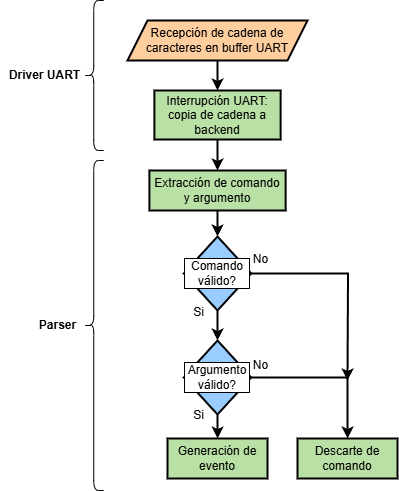

The diagram above was exported from draw.io. Its source (the exported page's mxGraphModel, read from the mxfile embedded in the PNG):
<mxGraphModel dx="1141" dy="633" grid="1" gridSize="10" guides="1" tooltips="1" connect="1" arrows="1" fold="1" page="1" pageScale="1" pageWidth="850" pageHeight="1100" math="0" shadow="0" adaptiveColors="none">
  <root>
    <mxCell id="0" />
    <mxCell id="1" parent="0" />
    <mxCell id="2" style="edgeStyle=orthogonalEdgeStyle;rounded=0;orthogonalLoop=1;jettySize=auto;html=1;entryX=0.5;entryY=0;entryDx=0;entryDy=0;strokeWidth=2;" edge="1" source="3" target="7" parent="1">
      <mxGeometry relative="1" as="geometry" />
    </mxCell>
    <mxCell id="3" value="Interrupción UART: copia de cadena a backend" style="rounded=0;whiteSpace=wrap;html=1;fontStyle=0;strokeWidth=2;fillColor=#B9E0A5;strokeColor=#000000;fontColor=#000000;" vertex="1" parent="1">
      <mxGeometry x="1776.89" y="910" width="126.24" height="49" as="geometry" />
    </mxCell>
    <mxCell id="4" style="edgeStyle=orthogonalEdgeStyle;rounded=0;orthogonalLoop=1;jettySize=auto;html=1;entryX=0.5;entryY=0;entryDx=0;entryDy=0;strokeWidth=2;" edge="1" source="5" target="3" parent="1">
      <mxGeometry relative="1" as="geometry" />
    </mxCell>
    <mxCell id="5" value="Recepción de cadena de caracteres en buffer UART" style="shape=parallelogram;perimeter=parallelogramPerimeter;whiteSpace=wrap;html=1;fixedSize=1;fontStyle=0;strokeWidth=2;fillColor=#FFCE9F;" vertex="1" parent="1">
      <mxGeometry x="1750.01" y="840" width="179.99" height="40" as="geometry" />
    </mxCell>
    <mxCell id="6" style="edgeStyle=orthogonalEdgeStyle;rounded=0;orthogonalLoop=1;jettySize=auto;html=1;entryX=0.5;entryY=0;entryDx=0;entryDy=0;strokeWidth=2;" edge="1" source="7" target="10" parent="1">
      <mxGeometry relative="1" as="geometry" />
    </mxCell>
    <mxCell id="7" value="Extracción de comando y argumento" style="rounded=0;whiteSpace=wrap;html=1;fontStyle=0;strokeWidth=2;fillColor=#B9E0A5;strokeColor=#000000;fontColor=#000000;" vertex="1" parent="1">
      <mxGeometry x="1771.89" y="990" width="136.24" height="40" as="geometry" />
    </mxCell>
    <mxCell id="8" style="edgeStyle=orthogonalEdgeStyle;rounded=0;orthogonalLoop=1;jettySize=auto;html=1;exitX=0.5;exitY=1;exitDx=0;exitDy=0;fontStyle=0;strokeWidth=2;entryX=0.5;entryY=0;entryDx=0;entryDy=0;" edge="1" source="10" target="15" parent="1">
      <mxGeometry relative="1" as="geometry">
        <Array as="points">
          <mxPoint x="1840" y="1147" />
        </Array>
        <mxPoint x="1903.75" y="1237" as="sourcePoint" />
        <mxPoint x="1854" y="1260" as="targetPoint" />
      </mxGeometry>
    </mxCell>
    <mxCell id="9" style="edgeStyle=orthogonalEdgeStyle;rounded=0;orthogonalLoop=1;jettySize=auto;html=1;strokeWidth=2;" edge="1" source="10" parent="1">
      <mxGeometry relative="1" as="geometry">
        <mxPoint x="1970" y="1200" as="targetPoint" />
      </mxGeometry>
    </mxCell>
    <mxCell id="10" value="Comando válido?" style="rhombus;whiteSpace=wrap;html=1;fontSize=12;fontStyle=0;strokeWidth=2;fillColor=#99CCFF;labelBackgroundColor=default;labelBorderColor=default;" vertex="1" parent="1">
      <mxGeometry x="1806.25" y="1056" width="67.5" height="74" as="geometry" />
    </mxCell>
    <mxCell id="11" value="No" style="text;html=1;align=center;verticalAlign=middle;resizable=0;points=[];autosize=1;strokeColor=none;fillColor=none;fontStyle=0;strokeWidth=2;" vertex="1" parent="1">
      <mxGeometry x="1863.13" y="1170" width="40" height="30" as="geometry" />
    </mxCell>
    <mxCell id="12" value="Si" style="text;html=1;align=center;verticalAlign=middle;resizable=0;points=[];autosize=1;strokeColor=none;fillColor=none;fontStyle=0;strokeWidth=2;" vertex="1" parent="1">
      <mxGeometry x="1806.25" y="1117" width="30" height="30" as="geometry" />
    </mxCell>
    <mxCell id="13" style="edgeStyle=orthogonalEdgeStyle;rounded=0;orthogonalLoop=1;jettySize=auto;html=1;entryX=0.5;entryY=0;entryDx=0;entryDy=0;strokeWidth=2;" edge="1" source="15" target="18" parent="1">
      <mxGeometry relative="1" as="geometry" />
    </mxCell>
    <mxCell id="14" style="edgeStyle=orthogonalEdgeStyle;rounded=0;orthogonalLoop=1;jettySize=auto;html=1;strokeWidth=2;" edge="1" source="15" target="21" parent="1">
      <mxGeometry relative="1" as="geometry" />
    </mxCell>
    <mxCell id="15" value="Argumento válido?" style="rhombus;whiteSpace=wrap;html=1;fontSize=12;fontStyle=0;strokeWidth=2;fillColor=#99CCFF;labelBackgroundColor=default;labelBorderColor=default;" vertex="1" parent="1">
      <mxGeometry x="1806.25" y="1160" width="67.5" height="74" as="geometry" />
    </mxCell>
    <mxCell id="16" value="No" style="text;html=1;align=center;verticalAlign=middle;resizable=0;points=[];autosize=1;strokeColor=none;fillColor=none;fontStyle=0;strokeWidth=2;" vertex="1" parent="1">
      <mxGeometry x="1863.13" y="1064" width="40" height="30" as="geometry" />
    </mxCell>
    <mxCell id="17" value="Si" style="text;html=1;align=center;verticalAlign=middle;resizable=0;points=[];autosize=1;strokeColor=none;fillColor=none;fontStyle=0;strokeWidth=2;" vertex="1" parent="1">
      <mxGeometry x="1806.25" y="1220" width="30" height="30" as="geometry" />
    </mxCell>
    <mxCell id="18" value="Generación de evento" style="rounded=0;whiteSpace=wrap;html=1;fontStyle=0;strokeWidth=2;fillColor=#B9E0A5;strokeColor=#000000;fontColor=#000000;" vertex="1" parent="1">
      <mxGeometry x="1790" y="1258" width="100" height="40" as="geometry" />
    </mxCell>
    <mxCell id="19" value="" style="shape=curlyBracket;whiteSpace=wrap;html=1;rounded=1;labelPosition=left;verticalLabelPosition=middle;align=right;verticalAlign=middle;strokeWidth=1;" vertex="1" parent="1">
      <mxGeometry x="1706.25" y="980" width="20" height="330" as="geometry" />
    </mxCell>
    <mxCell id="20" value="Parser" style="text;html=1;align=center;verticalAlign=middle;resizable=0;points=[];autosize=1;strokeColor=none;fillColor=none;fontStyle=1;strokeWidth=2;fontSize=12;" vertex="1" parent="1">
      <mxGeometry x="1650" y="1130" width="60" height="30" as="geometry" />
    </mxCell>
    <mxCell id="21" value="Descarte de comando" style="rounded=0;whiteSpace=wrap;html=1;fontStyle=0;strokeWidth=2;fillColor=#B9E0A5;strokeColor=#000000;fontColor=#000000;" vertex="1" parent="1">
      <mxGeometry x="1920" y="1258" width="100" height="40" as="geometry" />
    </mxCell>
    <mxCell id="22" value="" style="shape=curlyBracket;whiteSpace=wrap;html=1;rounded=1;labelPosition=left;verticalLabelPosition=middle;align=right;verticalAlign=middle;strokeWidth=1;" vertex="1" parent="1">
      <mxGeometry x="1706.25" y="820" width="20" height="150" as="geometry" />
    </mxCell>
    <mxCell id="23" value="Driver UART" style="text;html=1;align=center;verticalAlign=middle;resizable=0;points=[];autosize=1;strokeColor=none;fillColor=none;fontStyle=1;strokeWidth=2;fontSize=12;" vertex="1" parent="1">
      <mxGeometry x="1622.13" y="880" width="90" height="30" as="geometry" />
    </mxCell>
  </root>
</mxGraphModel>